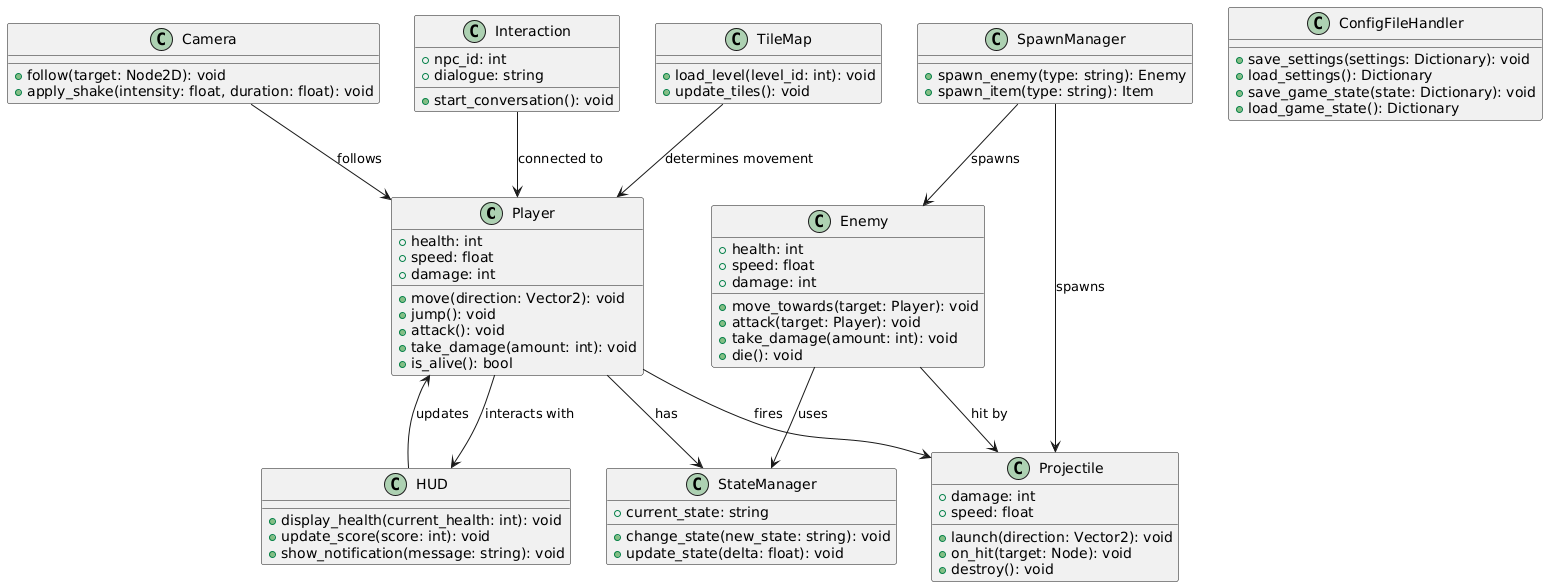

The diagram above was rendered by PlantUML. Its source (embedded in the PNG):
@startuml
' Player osztály
class Player {
  + health: int
  + speed: float
  + damage: int
  + move(direction: Vector2): void
  + jump(): void
  + attack(): void
  + take_damage(amount: int): void
  + is_alive(): bool
}

' Enemy osztály
class Enemy {
  + health: int
  + speed: float
  + damage: int
  + move_towards(target: Player): void
  + attack(target: Player): void
  + take_damage(amount: int): void
  + die(): void
}

' StateManager osztály
class StateManager {
  + current_state: string
  + change_state(new_state: string): void
  + update_state(delta: float): void
}

' Projectile osztály
class Projectile {
  + damage: int
  + speed: float
  + launch(direction: Vector2): void
  + on_hit(target: Node): void
  + destroy(): void
}

' ConfigFileHandler osztály
class ConfigFileHandler {
  + save_settings(settings: Dictionary): void
  + load_settings(): Dictionary
  + save_game_state(state: Dictionary): void
  + load_game_state(): Dictionary
}

' SpawnManager osztály
class SpawnManager {
  + spawn_enemy(type: string): Enemy
  + spawn_item(type: string): Item
}

' HUD osztály
class HUD {
  + display_health(current_health: int): void
  + update_score(score: int): void
  + show_notification(message: string): void
}

' Camera osztály
class Camera {
  + follow(target: Node2D): void
  + apply_shake(intensity: float, duration: float): void
}

' Interaction osztály
class Interaction {
  + npc_id: int
  + dialogue: string
  + start_conversation(): void
}

' TileMap osztály
class TileMap {
  + load_level(level_id: int): void
  + update_tiles(): void
}

' Kapcsolatok
Player --> StateManager : "has"
Player --> HUD : "interacts with"
Player --> Projectile : "fires"
Enemy --> Projectile : "hit by"
Enemy --> StateManager : "uses"
HUD --> Player : "updates"
SpawnManager --> Enemy : "spawns"
SpawnManager --> Projectile : "spawns"
Camera --> Player : "follows"
Interaction --> Player : "connected to"
TileMap --> Player : "determines movement"
@enduml